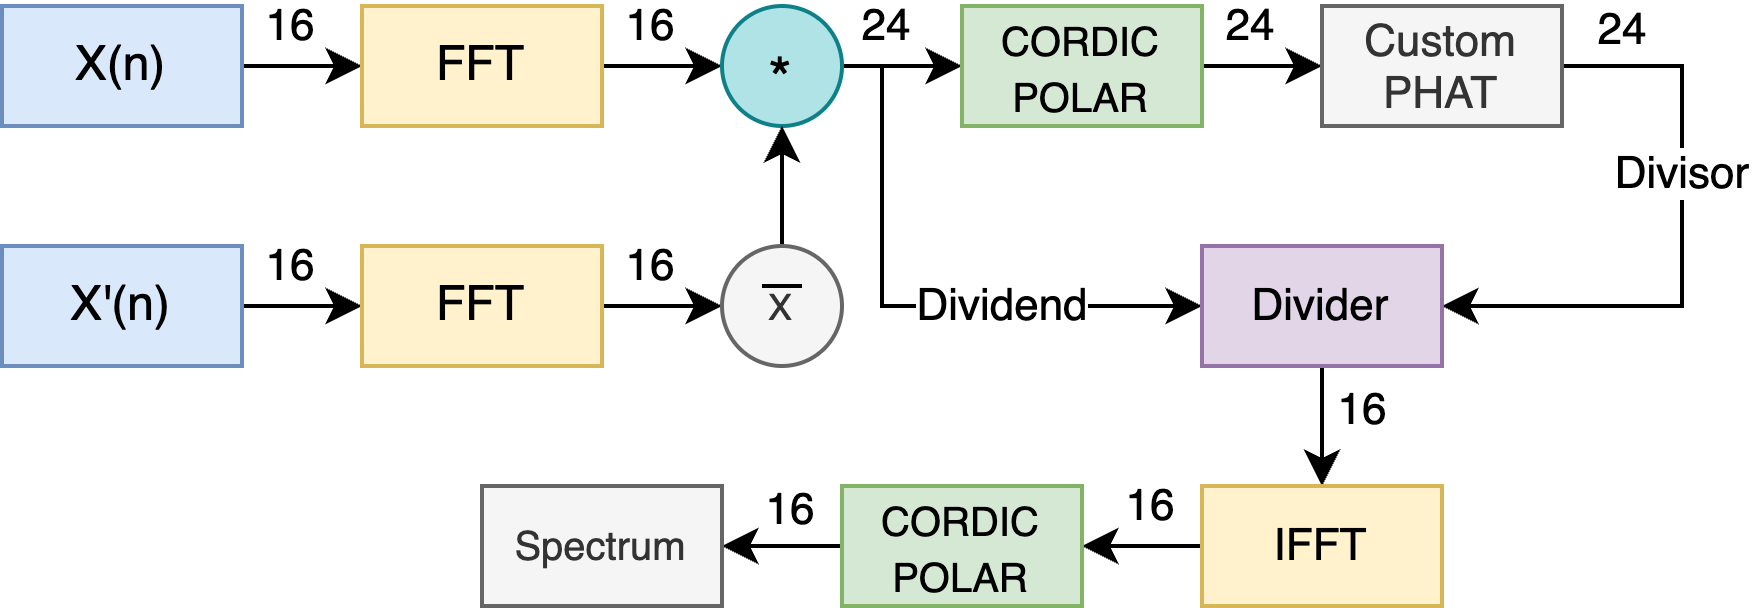

The diagram above was exported from draw.io. Its source (the exported page's mxGraphModel, read from the mxfile embedded in the PNG):
<mxGraphModel dx="489" dy="354" grid="1" gridSize="10" guides="1" tooltips="1" connect="1" arrows="1" fold="1" page="1" pageScale="1" pageWidth="850" pageHeight="1100" math="0" shadow="0">
  <root>
    <mxCell id="0" />
    <mxCell id="1" parent="0" />
    <mxCell id="FLuUI0HnyUPM3qdXWK2k-9" style="edgeStyle=orthogonalEdgeStyle;rounded=0;orthogonalLoop=1;jettySize=auto;html=1;exitX=1;exitY=0.5;exitDx=0;exitDy=0;entryX=0;entryY=0.5;entryDx=0;entryDy=0;" edge="1" parent="1" source="FLuUI0HnyUPM3qdXWK2k-1" target="FLuUI0HnyUPM3qdXWK2k-4">
      <mxGeometry relative="1" as="geometry" />
    </mxCell>
    <mxCell id="FLuUI0HnyUPM3qdXWK2k-42" value="16" style="edgeLabel;html=1;align=center;verticalAlign=middle;resizable=0;points=[];" vertex="1" connectable="0" parent="FLuUI0HnyUPM3qdXWK2k-9">
      <mxGeometry x="-0.2" relative="1" as="geometry">
        <mxPoint y="-10" as="offset" />
      </mxGeometry>
    </mxCell>
    <mxCell id="FLuUI0HnyUPM3qdXWK2k-1" value="X(n)" style="rounded=0;whiteSpace=wrap;html=1;fillColor=#dae8fc;strokeColor=#6c8ebf;" vertex="1" parent="1">
      <mxGeometry x="360" y="350" width="60" height="30" as="geometry" />
    </mxCell>
    <mxCell id="FLuUI0HnyUPM3qdXWK2k-10" style="edgeStyle=orthogonalEdgeStyle;rounded=0;orthogonalLoop=1;jettySize=auto;html=1;exitX=1;exitY=0.5;exitDx=0;exitDy=0;entryX=0;entryY=0.5;entryDx=0;entryDy=0;" edge="1" parent="1" source="FLuUI0HnyUPM3qdXWK2k-2" target="FLuUI0HnyUPM3qdXWK2k-5">
      <mxGeometry relative="1" as="geometry" />
    </mxCell>
    <mxCell id="FLuUI0HnyUPM3qdXWK2k-43" value="16" style="edgeLabel;html=1;align=center;verticalAlign=middle;resizable=0;points=[];" vertex="1" connectable="0" parent="FLuUI0HnyUPM3qdXWK2k-10">
      <mxGeometry x="-0.2" relative="1" as="geometry">
        <mxPoint y="-10" as="offset" />
      </mxGeometry>
    </mxCell>
    <mxCell id="FLuUI0HnyUPM3qdXWK2k-2" value="X'(n)" style="rounded=0;whiteSpace=wrap;html=1;fillColor=#dae8fc;strokeColor=#6c8ebf;" vertex="1" parent="1">
      <mxGeometry x="360" y="410" width="60" height="30" as="geometry" />
    </mxCell>
    <mxCell id="FLuUI0HnyUPM3qdXWK2k-11" style="edgeStyle=orthogonalEdgeStyle;rounded=0;orthogonalLoop=1;jettySize=auto;html=1;exitX=1;exitY=0.5;exitDx=0;exitDy=0;entryX=0;entryY=0.5;entryDx=0;entryDy=0;" edge="1" parent="1" source="FLuUI0HnyUPM3qdXWK2k-4" target="FLuUI0HnyUPM3qdXWK2k-6">
      <mxGeometry relative="1" as="geometry" />
    </mxCell>
    <mxCell id="FLuUI0HnyUPM3qdXWK2k-40" value="16" style="edgeLabel;html=1;align=center;verticalAlign=middle;resizable=0;points=[];" vertex="1" connectable="0" parent="FLuUI0HnyUPM3qdXWK2k-11">
      <mxGeometry x="-0.2" relative="1" as="geometry">
        <mxPoint y="-10" as="offset" />
      </mxGeometry>
    </mxCell>
    <mxCell id="FLuUI0HnyUPM3qdXWK2k-4" value="FFT" style="rounded=0;whiteSpace=wrap;html=1;fillColor=#fff2cc;strokeColor=#d6b656;" vertex="1" parent="1">
      <mxGeometry x="450" y="350" width="60" height="30" as="geometry" />
    </mxCell>
    <mxCell id="FLuUI0HnyUPM3qdXWK2k-14" style="edgeStyle=orthogonalEdgeStyle;rounded=0;orthogonalLoop=1;jettySize=auto;html=1;exitX=1;exitY=0.5;exitDx=0;exitDy=0;entryX=0;entryY=0.5;entryDx=0;entryDy=0;" edge="1" parent="1" source="FLuUI0HnyUPM3qdXWK2k-5" target="FLuUI0HnyUPM3qdXWK2k-7">
      <mxGeometry relative="1" as="geometry" />
    </mxCell>
    <mxCell id="FLuUI0HnyUPM3qdXWK2k-41" value="16" style="edgeLabel;html=1;align=center;verticalAlign=middle;resizable=0;points=[];" vertex="1" connectable="0" parent="FLuUI0HnyUPM3qdXWK2k-14">
      <mxGeometry x="-0.2" relative="1" as="geometry">
        <mxPoint y="-10" as="offset" />
      </mxGeometry>
    </mxCell>
    <mxCell id="FLuUI0HnyUPM3qdXWK2k-5" value="FFT" style="rounded=0;whiteSpace=wrap;html=1;fillColor=#fff2cc;strokeColor=#d6b656;" vertex="1" parent="1">
      <mxGeometry x="450" y="410" width="60" height="30" as="geometry" />
    </mxCell>
    <mxCell id="FLuUI0HnyUPM3qdXWK2k-25" style="edgeStyle=orthogonalEdgeStyle;rounded=0;orthogonalLoop=1;jettySize=auto;html=1;exitX=1;exitY=0.5;exitDx=0;exitDy=0;entryX=0;entryY=0.5;entryDx=0;entryDy=0;" edge="1" parent="1" source="FLuUI0HnyUPM3qdXWK2k-6" target="FLuUI0HnyUPM3qdXWK2k-17">
      <mxGeometry relative="1" as="geometry" />
    </mxCell>
    <mxCell id="FLuUI0HnyUPM3qdXWK2k-26" style="edgeStyle=orthogonalEdgeStyle;rounded=0;orthogonalLoop=1;jettySize=auto;html=1;exitX=1;exitY=0.5;exitDx=0;exitDy=0;entryX=0;entryY=0.5;entryDx=0;entryDy=0;" edge="1" parent="1" source="FLuUI0HnyUPM3qdXWK2k-6" target="FLuUI0HnyUPM3qdXWK2k-22">
      <mxGeometry relative="1" as="geometry">
        <Array as="points">
          <mxPoint x="580" y="365" />
          <mxPoint x="580" y="425" />
        </Array>
      </mxGeometry>
    </mxCell>
    <mxCell id="FLuUI0HnyUPM3qdXWK2k-28" value="Dividend" style="edgeLabel;html=1;align=center;verticalAlign=middle;resizable=0;points=[];" vertex="1" connectable="0" parent="FLuUI0HnyUPM3qdXWK2k-26">
      <mxGeometry x="0.288" relative="1" as="geometry">
        <mxPoint x="3" as="offset" />
      </mxGeometry>
    </mxCell>
    <mxCell id="FLuUI0HnyUPM3qdXWK2k-44" value="&lt;font style=&quot;font-size: 11px;&quot;&gt;24&lt;/font&gt;" style="edgeLabel;html=1;align=center;verticalAlign=middle;resizable=0;points=[];" vertex="1" connectable="0" parent="FLuUI0HnyUPM3qdXWK2k-26">
      <mxGeometry x="-0.84" relative="1" as="geometry">
        <mxPoint x="1" y="-12" as="offset" />
      </mxGeometry>
    </mxCell>
    <mxCell id="FLuUI0HnyUPM3qdXWK2k-6" value="&lt;font style=&quot;font-size: 15px;&quot;&gt;*&lt;/font&gt;" style="ellipse;whiteSpace=wrap;html=1;aspect=fixed;spacingTop=5;fillColor=#b0e3e6;strokeColor=#0e8088;" vertex="1" parent="1">
      <mxGeometry x="540" y="350" width="30" height="30" as="geometry" />
    </mxCell>
    <mxCell id="FLuUI0HnyUPM3qdXWK2k-15" style="edgeStyle=orthogonalEdgeStyle;rounded=0;orthogonalLoop=1;jettySize=auto;html=1;exitX=0.5;exitY=0;exitDx=0;exitDy=0;entryX=0.5;entryY=1;entryDx=0;entryDy=0;" edge="1" parent="1" source="FLuUI0HnyUPM3qdXWK2k-7" target="FLuUI0HnyUPM3qdXWK2k-6">
      <mxGeometry relative="1" as="geometry" />
    </mxCell>
    <mxCell id="FLuUI0HnyUPM3qdXWK2k-7" value="&lt;font style=&quot;font-size: 9px;&quot;&gt;X&lt;/font&gt;" style="ellipse;whiteSpace=wrap;html=1;aspect=fixed;fillColor=#f5f5f5;fontColor=#333333;strokeColor=#666666;" vertex="1" parent="1">
      <mxGeometry x="540" y="410" width="30" height="30" as="geometry" />
    </mxCell>
    <mxCell id="FLuUI0HnyUPM3qdXWK2k-16" value="" style="endArrow=none;html=1;rounded=0;" edge="1" parent="1">
      <mxGeometry width="50" height="50" relative="1" as="geometry">
        <mxPoint x="560" y="420" as="sourcePoint" />
        <mxPoint x="550" y="420" as="targetPoint" />
      </mxGeometry>
    </mxCell>
    <mxCell id="FLuUI0HnyUPM3qdXWK2k-21" style="edgeStyle=orthogonalEdgeStyle;rounded=0;orthogonalLoop=1;jettySize=auto;html=1;exitX=1;exitY=0.5;exitDx=0;exitDy=0;entryX=0;entryY=0.5;entryDx=0;entryDy=0;" edge="1" parent="1" source="FLuUI0HnyUPM3qdXWK2k-17" target="FLuUI0HnyUPM3qdXWK2k-18">
      <mxGeometry relative="1" as="geometry" />
    </mxCell>
    <mxCell id="FLuUI0HnyUPM3qdXWK2k-45" value="24" style="edgeLabel;html=1;align=center;verticalAlign=middle;resizable=0;points=[];" vertex="1" connectable="0" parent="FLuUI0HnyUPM3qdXWK2k-21">
      <mxGeometry x="-0.2" relative="1" as="geometry">
        <mxPoint y="-10" as="offset" />
      </mxGeometry>
    </mxCell>
    <mxCell id="FLuUI0HnyUPM3qdXWK2k-17" value="&lt;font style=&quot;font-size: 10px;&quot;&gt;CORDIC&lt;/font&gt;&lt;div style=&quot;font-size: 10px;&quot;&gt;&lt;font style=&quot;font-size: 10px;&quot;&gt;POLAR&lt;/font&gt;&lt;/div&gt;" style="rounded=0;whiteSpace=wrap;html=1;fillColor=#d5e8d4;strokeColor=#82b366;" vertex="1" parent="1">
      <mxGeometry x="600" y="350" width="60" height="30" as="geometry" />
    </mxCell>
    <mxCell id="FLuUI0HnyUPM3qdXWK2k-30" style="edgeStyle=orthogonalEdgeStyle;rounded=0;orthogonalLoop=1;jettySize=auto;html=1;exitX=1;exitY=0.5;exitDx=0;exitDy=0;entryX=1;entryY=0.5;entryDx=0;entryDy=0;" edge="1" parent="1" source="FLuUI0HnyUPM3qdXWK2k-18" target="FLuUI0HnyUPM3qdXWK2k-22">
      <mxGeometry relative="1" as="geometry">
        <Array as="points">
          <mxPoint x="780" y="365" />
          <mxPoint x="780" y="425" />
        </Array>
      </mxGeometry>
    </mxCell>
    <mxCell id="FLuUI0HnyUPM3qdXWK2k-31" value="Divisor" style="edgeLabel;html=1;align=center;verticalAlign=middle;resizable=0;points=[];" vertex="1" connectable="0" parent="FLuUI0HnyUPM3qdXWK2k-30">
      <mxGeometry x="-0.2462" relative="1" as="geometry">
        <mxPoint as="offset" />
      </mxGeometry>
    </mxCell>
    <mxCell id="FLuUI0HnyUPM3qdXWK2k-46" value="24" style="edgeLabel;html=1;align=center;verticalAlign=middle;resizable=0;points=[];" vertex="1" connectable="0" parent="FLuUI0HnyUPM3qdXWK2k-30">
      <mxGeometry x="-0.7575" y="-1" relative="1" as="geometry">
        <mxPoint x="-3" y="-10" as="offset" />
      </mxGeometry>
    </mxCell>
    <mxCell id="FLuUI0HnyUPM3qdXWK2k-18" value="&lt;font style=&quot;font-size: 11px;&quot;&gt;Custom&lt;/font&gt;&lt;div style=&quot;font-size: 11px;&quot;&gt;&lt;font style=&quot;font-size: 11px;&quot;&gt;PHAT&lt;/font&gt;&lt;/div&gt;" style="rounded=0;whiteSpace=wrap;html=1;fillColor=#f5f5f5;fontColor=#333333;strokeColor=#666666;" vertex="1" parent="1">
      <mxGeometry x="690" y="350" width="60" height="30" as="geometry" />
    </mxCell>
    <mxCell id="FLuUI0HnyUPM3qdXWK2k-34" style="edgeStyle=orthogonalEdgeStyle;rounded=0;orthogonalLoop=1;jettySize=auto;html=1;exitX=0.5;exitY=1;exitDx=0;exitDy=0;entryX=0.5;entryY=0;entryDx=0;entryDy=0;" edge="1" parent="1" source="FLuUI0HnyUPM3qdXWK2k-22" target="FLuUI0HnyUPM3qdXWK2k-33">
      <mxGeometry relative="1" as="geometry" />
    </mxCell>
    <mxCell id="FLuUI0HnyUPM3qdXWK2k-47" value="16" style="edgeLabel;html=1;align=center;verticalAlign=middle;resizable=0;points=[];" vertex="1" connectable="0" parent="FLuUI0HnyUPM3qdXWK2k-34">
      <mxGeometry x="-0.4" relative="1" as="geometry">
        <mxPoint x="10" y="2" as="offset" />
      </mxGeometry>
    </mxCell>
    <mxCell id="FLuUI0HnyUPM3qdXWK2k-22" value="&lt;span style=&quot;font-size: 11px;&quot;&gt;Divider&lt;/span&gt;" style="rounded=0;whiteSpace=wrap;html=1;fillColor=#e1d5e7;strokeColor=#9673a6;" vertex="1" parent="1">
      <mxGeometry x="660" y="410" width="60" height="30" as="geometry" />
    </mxCell>
    <mxCell id="FLuUI0HnyUPM3qdXWK2k-36" style="edgeStyle=orthogonalEdgeStyle;rounded=0;orthogonalLoop=1;jettySize=auto;html=1;exitX=0;exitY=0.5;exitDx=0;exitDy=0;entryX=1;entryY=0.5;entryDx=0;entryDy=0;" edge="1" parent="1" source="FLuUI0HnyUPM3qdXWK2k-33" target="FLuUI0HnyUPM3qdXWK2k-35">
      <mxGeometry relative="1" as="geometry" />
    </mxCell>
    <mxCell id="FLuUI0HnyUPM3qdXWK2k-48" value="16" style="edgeLabel;html=1;align=center;verticalAlign=middle;resizable=0;points=[];" vertex="1" connectable="0" parent="FLuUI0HnyUPM3qdXWK2k-36">
      <mxGeometry x="-0.2" relative="1" as="geometry">
        <mxPoint x="-1" y="-10" as="offset" />
      </mxGeometry>
    </mxCell>
    <mxCell id="FLuUI0HnyUPM3qdXWK2k-33" value="&lt;span style=&quot;font-size: 11px;&quot;&gt;IFFT&lt;/span&gt;" style="rounded=0;whiteSpace=wrap;html=1;fillColor=#fff2cc;strokeColor=#d6b656;" vertex="1" parent="1">
      <mxGeometry x="660" y="470" width="60" height="30" as="geometry" />
    </mxCell>
    <mxCell id="FLuUI0HnyUPM3qdXWK2k-39" style="edgeStyle=orthogonalEdgeStyle;rounded=0;orthogonalLoop=1;jettySize=auto;html=1;exitX=0;exitY=0.5;exitDx=0;exitDy=0;entryX=1;entryY=0.5;entryDx=0;entryDy=0;" edge="1" parent="1" source="FLuUI0HnyUPM3qdXWK2k-35" target="FLuUI0HnyUPM3qdXWK2k-38">
      <mxGeometry relative="1" as="geometry" />
    </mxCell>
    <mxCell id="FLuUI0HnyUPM3qdXWK2k-49" value="16" style="edgeLabel;html=1;align=center;verticalAlign=middle;resizable=0;points=[];" vertex="1" connectable="0" parent="FLuUI0HnyUPM3qdXWK2k-39">
      <mxGeometry x="-0.2" y="1" relative="1" as="geometry">
        <mxPoint x="-1" y="-10" as="offset" />
      </mxGeometry>
    </mxCell>
    <mxCell id="FLuUI0HnyUPM3qdXWK2k-35" value="&lt;font style=&quot;font-size: 10px;&quot;&gt;CORDIC&lt;/font&gt;&lt;div style=&quot;font-size: 10px;&quot;&gt;&lt;font style=&quot;font-size: 10px;&quot;&gt;POLAR&lt;/font&gt;&lt;/div&gt;" style="rounded=0;whiteSpace=wrap;html=1;fillColor=#d5e8d4;strokeColor=#82b366;" vertex="1" parent="1">
      <mxGeometry x="570" y="470" width="60" height="30" as="geometry" />
    </mxCell>
    <mxCell id="FLuUI0HnyUPM3qdXWK2k-38" value="&lt;span style=&quot;font-size: 10px;&quot;&gt;Spectrum&lt;/span&gt;" style="rounded=0;whiteSpace=wrap;html=1;fillColor=#f5f5f5;fontColor=#333333;strokeColor=#666666;" vertex="1" parent="1">
      <mxGeometry x="480" y="470" width="60" height="30" as="geometry" />
    </mxCell>
  </root>
</mxGraphModel>